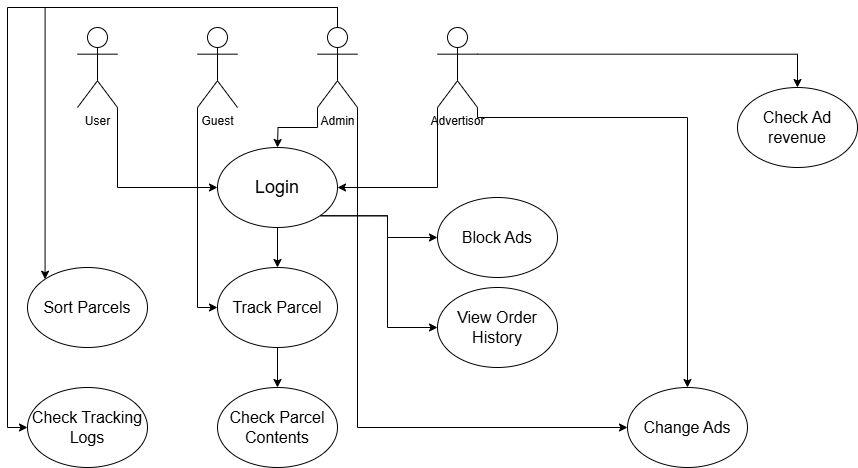

The diagram above was exported from draw.io. Its source (the exported page's mxGraphModel, read from the mxfile embedded in the PNG):
<mxGraphModel dx="1161" dy="562" grid="1" gridSize="10" guides="1" tooltips="1" connect="1" arrows="1" fold="1" page="1" pageScale="1" pageWidth="1100" pageHeight="850" math="0" shadow="0">
  <root>
    <mxCell id="0" />
    <mxCell id="1" parent="0" />
    <mxCell id="t0xhvtGyrtvSp1BvB8us-7" style="edgeStyle=orthogonalEdgeStyle;rounded=0;orthogonalLoop=1;jettySize=auto;html=1;exitX=1;exitY=1;exitDx=0;exitDy=0;exitPerimeter=0;entryX=0;entryY=0.5;entryDx=0;entryDy=0;" edge="1" parent="1" source="t0xhvtGyrtvSp1BvB8us-1" target="t0xhvtGyrtvSp1BvB8us-6">
      <mxGeometry relative="1" as="geometry" />
    </mxCell>
    <mxCell id="t0xhvtGyrtvSp1BvB8us-1" value="User" style="shape=umlActor;verticalLabelPosition=bottom;verticalAlign=top;html=1;outlineConnect=0;" vertex="1" parent="1">
      <mxGeometry x="240" y="40" width="40" height="80" as="geometry" />
    </mxCell>
    <mxCell id="t0xhvtGyrtvSp1BvB8us-13" style="edgeStyle=orthogonalEdgeStyle;rounded=0;orthogonalLoop=1;jettySize=auto;html=1;exitX=0;exitY=1;exitDx=0;exitDy=0;exitPerimeter=0;entryX=0;entryY=0.5;entryDx=0;entryDy=0;" edge="1" parent="1" source="t0xhvtGyrtvSp1BvB8us-2" target="t0xhvtGyrtvSp1BvB8us-11">
      <mxGeometry relative="1" as="geometry" />
    </mxCell>
    <mxCell id="t0xhvtGyrtvSp1BvB8us-2" value="Guest" style="shape=umlActor;verticalLabelPosition=bottom;verticalAlign=top;html=1;outlineConnect=0;" vertex="1" parent="1">
      <mxGeometry x="360" y="40" width="40" height="80" as="geometry" />
    </mxCell>
    <mxCell id="t0xhvtGyrtvSp1BvB8us-9" style="edgeStyle=orthogonalEdgeStyle;rounded=0;orthogonalLoop=1;jettySize=auto;html=1;exitX=0;exitY=1;exitDx=0;exitDy=0;exitPerimeter=0;" edge="1" parent="1" source="t0xhvtGyrtvSp1BvB8us-3">
      <mxGeometry relative="1" as="geometry">
        <mxPoint x="440" y="160" as="targetPoint" />
      </mxGeometry>
    </mxCell>
    <mxCell id="t0xhvtGyrtvSp1BvB8us-18" style="edgeStyle=orthogonalEdgeStyle;rounded=0;orthogonalLoop=1;jettySize=auto;html=1;exitX=1;exitY=1;exitDx=0;exitDy=0;exitPerimeter=0;entryX=0;entryY=0.5;entryDx=0;entryDy=0;" edge="1" parent="1" source="t0xhvtGyrtvSp1BvB8us-3" target="t0xhvtGyrtvSp1BvB8us-17">
      <mxGeometry relative="1" as="geometry" />
    </mxCell>
    <mxCell id="t0xhvtGyrtvSp1BvB8us-21" style="edgeStyle=orthogonalEdgeStyle;rounded=0;orthogonalLoop=1;jettySize=auto;html=1;exitX=0.5;exitY=0;exitDx=0;exitDy=0;exitPerimeter=0;entryX=0;entryY=0.5;entryDx=0;entryDy=0;" edge="1" parent="1" source="t0xhvtGyrtvSp1BvB8us-3" target="t0xhvtGyrtvSp1BvB8us-20">
      <mxGeometry relative="1" as="geometry" />
    </mxCell>
    <mxCell id="t0xhvtGyrtvSp1BvB8us-23" style="edgeStyle=orthogonalEdgeStyle;rounded=0;orthogonalLoop=1;jettySize=auto;html=1;exitX=0.5;exitY=0;exitDx=0;exitDy=0;exitPerimeter=0;entryX=0;entryY=0;entryDx=0;entryDy=0;" edge="1" parent="1" source="t0xhvtGyrtvSp1BvB8us-3" target="t0xhvtGyrtvSp1BvB8us-22">
      <mxGeometry relative="1" as="geometry" />
    </mxCell>
    <mxCell id="t0xhvtGyrtvSp1BvB8us-3" value="Admin" style="shape=umlActor;verticalLabelPosition=bottom;verticalAlign=top;html=1;outlineConnect=0;" vertex="1" parent="1">
      <mxGeometry x="480" y="40" width="40" height="80" as="geometry" />
    </mxCell>
    <mxCell id="t0xhvtGyrtvSp1BvB8us-10" style="edgeStyle=orthogonalEdgeStyle;rounded=0;orthogonalLoop=1;jettySize=auto;html=1;exitX=0;exitY=1;exitDx=0;exitDy=0;exitPerimeter=0;entryX=1;entryY=0.5;entryDx=0;entryDy=0;" edge="1" parent="1" source="t0xhvtGyrtvSp1BvB8us-4" target="t0xhvtGyrtvSp1BvB8us-6">
      <mxGeometry relative="1" as="geometry" />
    </mxCell>
    <mxCell id="t0xhvtGyrtvSp1BvB8us-19" style="edgeStyle=orthogonalEdgeStyle;rounded=0;orthogonalLoop=1;jettySize=auto;html=1;exitX=1;exitY=1;exitDx=0;exitDy=0;exitPerimeter=0;" edge="1" parent="1" source="t0xhvtGyrtvSp1BvB8us-4" target="t0xhvtGyrtvSp1BvB8us-17">
      <mxGeometry relative="1" as="geometry">
        <Array as="points">
          <mxPoint x="640" y="130" />
          <mxPoint x="850" y="130" />
        </Array>
      </mxGeometry>
    </mxCell>
    <mxCell id="t0xhvtGyrtvSp1BvB8us-31" style="edgeStyle=orthogonalEdgeStyle;rounded=0;orthogonalLoop=1;jettySize=auto;html=1;exitX=1;exitY=0.3333333333333333;exitDx=0;exitDy=0;exitPerimeter=0;entryX=0.5;entryY=0;entryDx=0;entryDy=0;" edge="1" parent="1" source="t0xhvtGyrtvSp1BvB8us-4" target="t0xhvtGyrtvSp1BvB8us-30">
      <mxGeometry relative="1" as="geometry" />
    </mxCell>
    <mxCell id="t0xhvtGyrtvSp1BvB8us-4" value="Advertisor" style="shape=umlActor;verticalLabelPosition=bottom;verticalAlign=top;html=1;outlineConnect=0;" vertex="1" parent="1">
      <mxGeometry x="600" y="40" width="40" height="80" as="geometry" />
    </mxCell>
    <mxCell id="t0xhvtGyrtvSp1BvB8us-25" style="edgeStyle=orthogonalEdgeStyle;rounded=0;orthogonalLoop=1;jettySize=auto;html=1;exitX=1;exitY=1;exitDx=0;exitDy=0;entryX=0;entryY=0.5;entryDx=0;entryDy=0;" edge="1" parent="1" source="t0xhvtGyrtvSp1BvB8us-6" target="t0xhvtGyrtvSp1BvB8us-24">
      <mxGeometry relative="1" as="geometry" />
    </mxCell>
    <mxCell id="t0xhvtGyrtvSp1BvB8us-29" style="edgeStyle=orthogonalEdgeStyle;rounded=0;orthogonalLoop=1;jettySize=auto;html=1;exitX=1;exitY=1;exitDx=0;exitDy=0;" edge="1" parent="1" source="t0xhvtGyrtvSp1BvB8us-6" target="t0xhvtGyrtvSp1BvB8us-28">
      <mxGeometry relative="1" as="geometry" />
    </mxCell>
    <mxCell id="t0xhvtGyrtvSp1BvB8us-6" value="&lt;font style=&quot;font-size: 18px;&quot;&gt;Login&lt;/font&gt;" style="ellipse;whiteSpace=wrap;html=1;" vertex="1" parent="1">
      <mxGeometry x="380" y="160" width="120" height="80" as="geometry" />
    </mxCell>
    <mxCell id="t0xhvtGyrtvSp1BvB8us-15" style="edgeStyle=orthogonalEdgeStyle;rounded=0;orthogonalLoop=1;jettySize=auto;html=1;exitX=0.5;exitY=1;exitDx=0;exitDy=0;" edge="1" parent="1" source="t0xhvtGyrtvSp1BvB8us-11" target="t0xhvtGyrtvSp1BvB8us-14">
      <mxGeometry relative="1" as="geometry" />
    </mxCell>
    <mxCell id="t0xhvtGyrtvSp1BvB8us-11" value="&lt;font style=&quot;font-size: 16px;&quot;&gt;Track Parcel&lt;/font&gt;" style="ellipse;whiteSpace=wrap;html=1;" vertex="1" parent="1">
      <mxGeometry x="380" y="280" width="120" height="80" as="geometry" />
    </mxCell>
    <mxCell id="t0xhvtGyrtvSp1BvB8us-12" value="" style="endArrow=classic;html=1;rounded=0;exitX=0.5;exitY=1;exitDx=0;exitDy=0;entryX=0.5;entryY=0;entryDx=0;entryDy=0;" edge="1" parent="1" source="t0xhvtGyrtvSp1BvB8us-6" target="t0xhvtGyrtvSp1BvB8us-11">
      <mxGeometry width="50" height="50" relative="1" as="geometry">
        <mxPoint x="530" y="270" as="sourcePoint" />
        <mxPoint x="580" y="220" as="targetPoint" />
      </mxGeometry>
    </mxCell>
    <mxCell id="t0xhvtGyrtvSp1BvB8us-14" value="&lt;font style=&quot;font-size: 16px;&quot;&gt;Check Parcel Contents&lt;/font&gt;" style="ellipse;whiteSpace=wrap;html=1;" vertex="1" parent="1">
      <mxGeometry x="380" y="400" width="120" height="80" as="geometry" />
    </mxCell>
    <mxCell id="t0xhvtGyrtvSp1BvB8us-17" value="&lt;font style=&quot;font-size: 16px;&quot;&gt;Change Ads&lt;/font&gt;" style="ellipse;whiteSpace=wrap;html=1;" vertex="1" parent="1">
      <mxGeometry x="790" y="400" width="120" height="80" as="geometry" />
    </mxCell>
    <mxCell id="t0xhvtGyrtvSp1BvB8us-20" value="&lt;font style=&quot;font-size: 16px;&quot;&gt;Check Tracking Logs&lt;/font&gt;" style="ellipse;whiteSpace=wrap;html=1;" vertex="1" parent="1">
      <mxGeometry x="190" y="400" width="120" height="80" as="geometry" />
    </mxCell>
    <mxCell id="t0xhvtGyrtvSp1BvB8us-22" value="&lt;font style=&quot;font-size: 16px;&quot;&gt;Sort Parcels&lt;/font&gt;" style="ellipse;whiteSpace=wrap;html=1;" vertex="1" parent="1">
      <mxGeometry x="190" y="280" width="120" height="80" as="geometry" />
    </mxCell>
    <mxCell id="t0xhvtGyrtvSp1BvB8us-24" value="&lt;font style=&quot;font-size: 16px;&quot;&gt;View Order History&lt;/font&gt;" style="ellipse;whiteSpace=wrap;html=1;" vertex="1" parent="1">
      <mxGeometry x="600" y="300" width="120" height="80" as="geometry" />
    </mxCell>
    <mxCell id="t0xhvtGyrtvSp1BvB8us-28" value="&lt;span style=&quot;font-size: 16px;&quot;&gt;Block Ads&lt;/span&gt;" style="ellipse;whiteSpace=wrap;html=1;" vertex="1" parent="1">
      <mxGeometry x="600" y="210" width="120" height="80" as="geometry" />
    </mxCell>
    <mxCell id="t0xhvtGyrtvSp1BvB8us-30" value="&lt;font style=&quot;font-size: 16px;&quot;&gt;Check Ad revenue&lt;/font&gt;" style="ellipse;whiteSpace=wrap;html=1;" vertex="1" parent="1">
      <mxGeometry x="900" y="100" width="120" height="80" as="geometry" />
    </mxCell>
  </root>
</mxGraphModel>